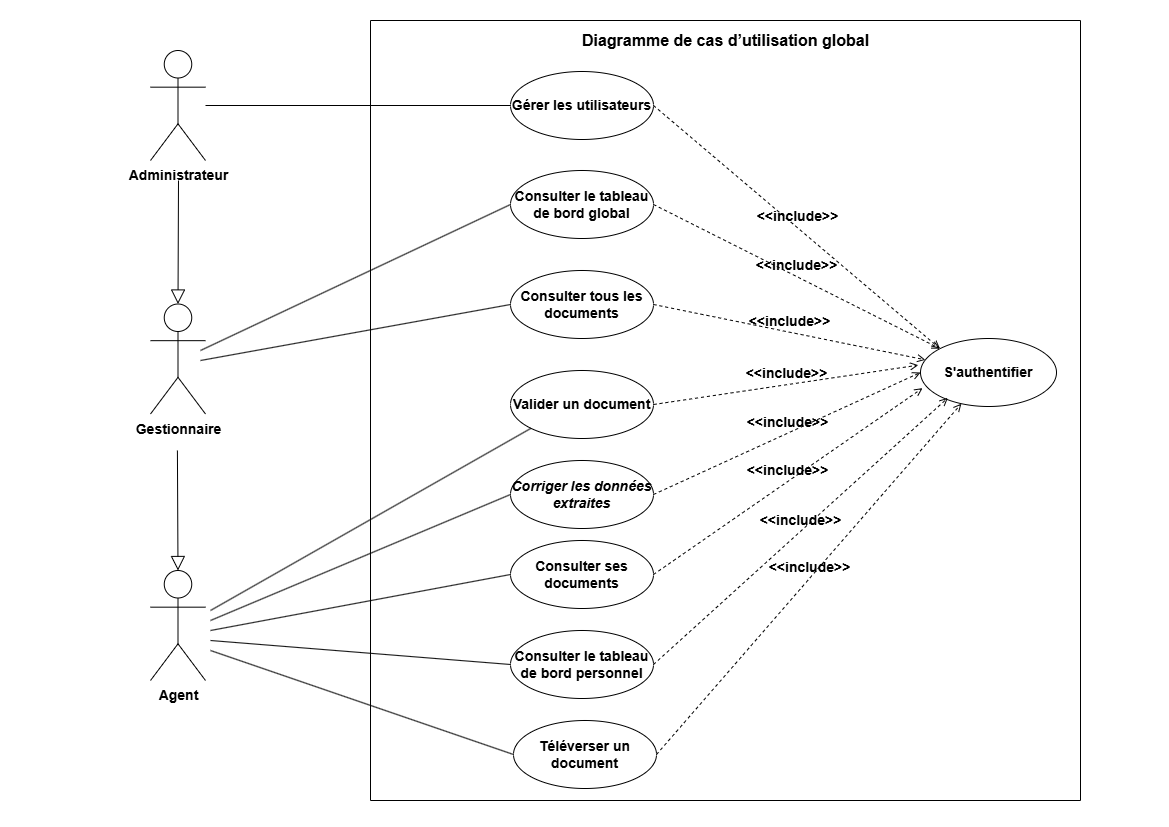

The diagram above was exported from draw.io. Its source (the exported page's mxGraphModel, read from the mxfile embedded in the PNG):
<mxGraphModel dx="1678" dy="825" grid="1" gridSize="10" guides="1" tooltips="1" connect="1" arrows="1" fold="1" page="1" pageScale="1" pageWidth="1169" pageHeight="827" background="light-dark(#FFFFFF,#FFFFFF)" math="0" shadow="0">
  <root>
    <mxCell id="0" />
    <mxCell id="1" parent="0" />
    <mxCell id="DFJSiExyPBySwxphkzQl-1" parent="1" style="swimlane;startSize=0;strokeColor=light-dark(#000000,#000000);strokeWidth=1;fontSize=14;fontStyle=1" value="" vertex="1">
      <mxGeometry height="780" width="710" x="370" y="20" as="geometry" />
    </mxCell>
    <mxCell id="DFJSiExyPBySwxphkzQl-2" parent="DFJSiExyPBySwxphkzQl-1" style="ellipse;whiteSpace=wrap;html=1;labelBackgroundColor=none;fontColor=light-dark(#000000,#000000);fillColor=light-dark(#FFFFFF,#FFFFFF);strokeColor=light-dark(#000000,#000000);fontSize=14;fontStyle=1" value="&lt;font&gt;Gérer les utilisateurs&lt;/font&gt;" vertex="1">
      <mxGeometry height="68" width="143" x="140" y="51" as="geometry" />
    </mxCell>
    <mxCell id="DFJSiExyPBySwxphkzQl-16" parent="DFJSiExyPBySwxphkzQl-1" style="ellipse;whiteSpace=wrap;html=1;fontColor=light-dark(#000000,#000000);strokeColor=light-dark(#000000,#000000);fillColor=light-dark(#FFFFFF,#FFFFFF);fontSize=14;fontStyle=1" value="Consulter ses documents" vertex="1">
      <mxGeometry height="68" width="143" x="140" y="520" as="geometry" />
    </mxCell>
    <mxCell id="DFJSiExyPBySwxphkzQl-15" parent="DFJSiExyPBySwxphkzQl-1" style="ellipse;whiteSpace=wrap;html=1;fontColor=light-dark(#000000,#000000);labelBackgroundColor=none;strokeColor=light-dark(#000000,#000000);fillColor=light-dark(#FFFFFF,#FFFFFF);fontSize=14;fontStyle=1" value="&lt;font&gt;Valider un document&lt;/font&gt;" vertex="1">
      <mxGeometry height="68" width="143" x="140" y="350" as="geometry" />
    </mxCell>
    <mxCell id="DFJSiExyPBySwxphkzQl-14" parent="DFJSiExyPBySwxphkzQl-1" style="ellipse;whiteSpace=wrap;html=1;labelBackgroundColor=none;fontColor=light-dark(#000000,#000000);strokeColor=light-dark(#000000,#000000);fillColor=light-dark(#FFFFFF,#FFFFFF);fontSize=14;fontStyle=1" value="&lt;font&gt;Consulter tous les documents&lt;/font&gt;" vertex="1">
      <mxGeometry height="68" width="143" x="140" y="250" as="geometry" />
    </mxCell>
    <mxCell id="DFJSiExyPBySwxphkzQl-13" parent="DFJSiExyPBySwxphkzQl-1" style="ellipse;whiteSpace=wrap;html=1;fontColor=light-dark(#000000,#000000);labelBackgroundColor=none;strokeColor=light-dark(#000000,#000000);fillColor=light-dark(#FFFFFF,#FFFFFF);fontSize=14;fontStyle=1" value="Téléverser un document" vertex="1">
      <mxGeometry height="68" width="143" x="143" y="700" as="geometry" />
    </mxCell>
    <mxCell id="DFJSiExyPBySwxphkzQl-12" parent="DFJSiExyPBySwxphkzQl-1" style="ellipse;whiteSpace=wrap;html=1;labelBackgroundColor=none;fontColor=light-dark(#000000,#000000);strokeColor=light-dark(#000000,#000000);fillColor=light-dark(#FFFFFF,#FFFFFF);fontSize=14;fontStyle=1" value="&lt;font&gt;Consulter le tableau de bord global&lt;/font&gt;" vertex="1">
      <mxGeometry height="68" width="143" x="140" y="150" as="geometry" />
    </mxCell>
    <mxCell id="DFJSiExyPBySwxphkzQl-17" parent="DFJSiExyPBySwxphkzQl-1" style="ellipse;whiteSpace=wrap;html=1;fontColor=light-dark(#000000,#000000);strokeColor=light-dark(#000000,#000000);fillColor=light-dark(#FFFFFF,#FFFFFF);fontSize=14;fontStyle=1" value="&lt;i data-path-to-node=&quot;8,2,1,2,0&quot; data-index-in-node=&quot;0&quot;&gt;Corriger les données extraites&lt;/i&gt;" vertex="1">
      <mxGeometry height="68" width="143" x="140" y="440" as="geometry" />
    </mxCell>
    <mxCell id="DFJSiExyPBySwxphkzQl-26" edge="1" parent="DFJSiExyPBySwxphkzQl-1" style="endArrow=none;html=1;rounded=0;entryX=0;entryY=0.5;entryDx=0;entryDy=0;strokeColor=light-dark(#000000,#000000);fontSize=14;fontStyle=1" target="DFJSiExyPBySwxphkzQl-16" value="">
      <mxGeometry height="50" relative="1" width="50" as="geometry">
        <mxPoint x="-160" y="610" as="sourcePoint" />
        <mxPoint x="70" y="540" as="targetPoint" />
      </mxGeometry>
    </mxCell>
    <mxCell id="DFJSiExyPBySwxphkzQl-28" parent="DFJSiExyPBySwxphkzQl-1" style="ellipse;whiteSpace=wrap;html=1;labelBackgroundColor=none;fontColor=light-dark(#000000,#000000);strokeColor=light-dark(#000000,#000000);fillColor=light-dark(#FFFFFF,#FFFFFF);fontSize=14;fontStyle=1" value="S'authentifier" vertex="1">
      <mxGeometry height="68" width="136" x="550" y="318" as="geometry" />
    </mxCell>
    <mxCell id="DFJSiExyPBySwxphkzQl-29" edge="1" parent="DFJSiExyPBySwxphkzQl-1" source="DFJSiExyPBySwxphkzQl-2" style="html=1;verticalAlign=bottom;labelBackgroundColor=none;endArrow=open;endFill=0;dashed=1;rounded=0;entryX=0;entryY=0;entryDx=0;entryDy=0;exitX=1;exitY=0.5;exitDx=0;exitDy=0;fontColor=light-dark(#000000,#000000);strokeColor=light-dark(#000000,#000000);fontSize=14;fontStyle=1" target="DFJSiExyPBySwxphkzQl-28" value="&amp;lt;&amp;lt;include&amp;gt;&amp;gt;">
      <mxGeometry relative="1" width="160" as="geometry">
        <mxPoint x="283" y="50" as="sourcePoint" />
        <mxPoint x="443" y="50" as="targetPoint" />
      </mxGeometry>
    </mxCell>
    <mxCell id="DFJSiExyPBySwxphkzQl-33" edge="1" parent="DFJSiExyPBySwxphkzQl-1" source="DFJSiExyPBySwxphkzQl-12" style="html=1;verticalAlign=bottom;labelBackgroundColor=none;endArrow=open;endFill=0;dashed=1;rounded=0;exitX=1;exitY=0.5;exitDx=0;exitDy=0;entryX=0;entryY=0;entryDx=0;entryDy=0;fontColor=light-dark(#000000,#000000);strokeColor=light-dark(#000000,#000000);fontSize=14;fontStyle=1" target="DFJSiExyPBySwxphkzQl-28" value="&amp;lt;&amp;lt;include&amp;gt;&amp;gt;">
      <mxGeometry relative="1" width="160" as="geometry">
        <mxPoint x="310" y="310" as="sourcePoint" />
        <mxPoint x="470" y="310" as="targetPoint" />
      </mxGeometry>
    </mxCell>
    <mxCell id="DFJSiExyPBySwxphkzQl-32" edge="1" parent="DFJSiExyPBySwxphkzQl-1" source="DFJSiExyPBySwxphkzQl-14" style="html=1;verticalAlign=bottom;labelBackgroundColor=none;endArrow=open;endFill=0;dashed=1;rounded=0;exitX=1;exitY=0.5;exitDx=0;exitDy=0;fontColor=light-dark(#000000,#000000);strokeColor=light-dark(#000000,#000000);fontSize=14;fontStyle=1" target="DFJSiExyPBySwxphkzQl-28" value="&amp;lt;&amp;lt;include&amp;gt;&amp;gt;">
      <mxGeometry relative="1" width="160" as="geometry">
        <mxPoint x="320" y="353.58" as="sourcePoint" />
        <mxPoint x="480" y="353.58" as="targetPoint" />
      </mxGeometry>
    </mxCell>
    <mxCell id="DFJSiExyPBySwxphkzQl-31" edge="1" parent="DFJSiExyPBySwxphkzQl-1" source="DFJSiExyPBySwxphkzQl-15" style="html=1;verticalAlign=bottom;labelBackgroundColor=none;endArrow=open;endFill=0;dashed=1;rounded=0;exitX=1;exitY=0.5;exitDx=0;exitDy=0;entryX=-0.016;entryY=0.392;entryDx=0;entryDy=0;entryPerimeter=0;fontColor=light-dark(#000000,#000000);strokeColor=light-dark(#000000,#000000);fontSize=14;fontStyle=1" target="DFJSiExyPBySwxphkzQl-28" value="&amp;lt;&amp;lt;include&amp;gt;&amp;gt;">
      <mxGeometry relative="1" width="160" as="geometry">
        <mxPoint x="310" y="370" as="sourcePoint" />
        <mxPoint x="470" y="370" as="targetPoint" />
      </mxGeometry>
    </mxCell>
    <mxCell id="DFJSiExyPBySwxphkzQl-30" edge="1" parent="DFJSiExyPBySwxphkzQl-1" source="DFJSiExyPBySwxphkzQl-13" style="html=1;verticalAlign=bottom;labelBackgroundColor=none;endArrow=open;endFill=0;dashed=1;rounded=0;exitX=1;exitY=0.5;exitDx=0;exitDy=0;fontColor=light-dark(#000000,#000000);strokeColor=light-dark(#000000,#000000);fontSize=14;fontStyle=1" target="DFJSiExyPBySwxphkzQl-28" value="&amp;lt;&amp;lt;include&amp;gt;&amp;gt;">
      <mxGeometry relative="1" width="160" as="geometry">
        <mxPoint x="300" y="450" as="sourcePoint" />
        <mxPoint x="570" y="430" as="targetPoint" />
      </mxGeometry>
    </mxCell>
    <mxCell id="DFJSiExyPBySwxphkzQl-35" edge="1" parent="DFJSiExyPBySwxphkzQl-1" source="DFJSiExyPBySwxphkzQl-17" style="html=1;verticalAlign=bottom;labelBackgroundColor=none;endArrow=open;endFill=0;dashed=1;rounded=0;exitX=1;exitY=0.5;exitDx=0;exitDy=0;fontColor=light-dark(#000000,#000000);strokeColor=light-dark(#000000,#000000);entryX=0;entryY=0.5;entryDx=0;entryDy=0;fontSize=14;fontStyle=1" target="DFJSiExyPBySwxphkzQl-28" value="&amp;lt;&amp;lt;include&amp;gt;&amp;gt;">
      <mxGeometry relative="1" width="160" as="geometry">
        <mxPoint x="330" y="660" as="sourcePoint" />
        <mxPoint x="500" y="420" as="targetPoint" />
      </mxGeometry>
    </mxCell>
    <mxCell id="j0sFfet5x4vrXmevGcPf-5" parent="DFJSiExyPBySwxphkzQl-1" style="ellipse;whiteSpace=wrap;html=1;fontColor=light-dark(#000000,#000000);strokeColor=light-dark(#000000,#000000);fillColor=light-dark(#FFFFFF,#FFFFFF);fontSize=14;fontStyle=1" value="Consulter le tableau de bord personnel" vertex="1">
      <mxGeometry height="68" width="143" x="140" y="610" as="geometry" />
    </mxCell>
    <mxCell id="j0sFfet5x4vrXmevGcPf-6" edge="1" parent="DFJSiExyPBySwxphkzQl-1" style="endArrow=none;html=1;rounded=0;entryX=0;entryY=0.5;entryDx=0;entryDy=0;strokeColor=light-dark(#000000,#000000);fontSize=14;fontStyle=1" target="j0sFfet5x4vrXmevGcPf-5" value="">
      <mxGeometry height="50" relative="1" width="50" as="geometry">
        <mxPoint x="-160" y="620" as="sourcePoint" />
        <mxPoint x="267" y="550" as="targetPoint" />
      </mxGeometry>
    </mxCell>
    <mxCell id="j0sFfet5x4vrXmevGcPf-7" edge="1" parent="DFJSiExyPBySwxphkzQl-1" source="j0sFfet5x4vrXmevGcPf-5" style="html=1;verticalAlign=bottom;labelBackgroundColor=none;endArrow=open;endFill=0;dashed=1;rounded=0;exitX=1;exitY=0.5;exitDx=0;exitDy=0;fontColor=light-dark(#000000,#000000);strokeColor=light-dark(#000000,#000000);entryX=0.201;entryY=0.874;entryDx=0;entryDy=0;entryPerimeter=0;fontSize=14;fontStyle=1" target="DFJSiExyPBySwxphkzQl-28" value="&amp;lt;&amp;lt;include&amp;gt;&amp;gt;">
      <mxGeometry relative="1" width="160" as="geometry">
        <mxPoint x="270" y="680" as="sourcePoint" />
        <mxPoint x="583" y="390" as="targetPoint" />
      </mxGeometry>
    </mxCell>
    <mxCell id="j0sFfet5x4vrXmevGcPf-8" parent="DFJSiExyPBySwxphkzQl-1" style="text;html=1;whiteSpace=wrap;strokeColor=none;fillColor=none;align=center;verticalAlign=middle;rounded=0;fontSize=14;fontStyle=1" value="&lt;font style=&quot;color: light-dark(rgb(0, 0, 0), rgb(0, 0, 0)); font-size: 16px;&quot;&gt;&lt;span&gt;Diagramme de cas &lt;font&gt;d’utilisation &lt;/font&gt;global&lt;/span&gt;&lt;/font&gt;" vertex="1">
      <mxGeometry height="80" width="322.5" x="193.75" y="-20" as="geometry" />
    </mxCell>
    <mxCell id="j0sFfet5x4vrXmevGcPf-9" edge="1" parent="DFJSiExyPBySwxphkzQl-1" source="DFJSiExyPBySwxphkzQl-16" style="html=1;verticalAlign=bottom;labelBackgroundColor=none;endArrow=open;endFill=0;dashed=1;rounded=0;exitX=1;exitY=0.5;exitDx=0;exitDy=0;fontColor=light-dark(#000000,#000000);strokeColor=light-dark(#000000,#000000);entryX=0.015;entryY=0.73;entryDx=0;entryDy=0;entryPerimeter=0;fontSize=14;fontStyle=1" target="DFJSiExyPBySwxphkzQl-28" value="&amp;lt;&amp;lt;include&amp;gt;&amp;gt;">
      <mxGeometry relative="1" width="160" as="geometry">
        <mxPoint x="270" y="588" as="sourcePoint" />
        <mxPoint x="564" y="311" as="targetPoint" />
      </mxGeometry>
    </mxCell>
    <mxCell id="DFJSiExyPBySwxphkzQl-3" parent="1" style="shape=umlActor;verticalLabelPosition=bottom;verticalAlign=top;html=1;strokeColor=light-dark(#000000,#000000);fillColor=light-dark(#FFFFFF,#FFFFFF);fontSize=14;fontStyle=1" value="&lt;div&gt;&lt;font style=&quot;color: light-dark(rgb(0, 0, 0), rgb(0, 0, 0));&quot;&gt;Administrateur&lt;/font&gt;&lt;/div&gt;" vertex="1">
      <mxGeometry height="110" width="55" x="150" y="50" as="geometry" />
    </mxCell>
    <mxCell id="DFJSiExyPBySwxphkzQl-8" parent="1" style="shape=umlActor;verticalLabelPosition=bottom;verticalAlign=top;html=1;strokeColor=light-dark(#000000,#000000);fillColor=light-dark(#FFFFFF,#FFFFFF);fontSize=14;fontStyle=1" value="&lt;font style=&quot;color: light-dark(rgb(0, 0, 0), rgb(0, 0, 0));&quot;&gt;Agent&lt;/font&gt;&lt;div&gt;&lt;br&gt;&lt;/div&gt;" vertex="1">
      <mxGeometry height="110" width="55" x="150" y="570" as="geometry" />
    </mxCell>
    <mxCell id="DFJSiExyPBySwxphkzQl-9" parent="1" style="shape=umlActor;verticalLabelPosition=bottom;verticalAlign=top;html=1;strokeColor=light-dark(#000000,#000000);fillColor=light-dark(#FFFFFF,#FFFFFF);fontSize=14;fontStyle=1" value="&lt;font style=&quot;color: light-dark(rgb(0, 0, 0), rgb(0, 0, 0));&quot;&gt;Gestionnaire&lt;/font&gt;" vertex="1">
      <mxGeometry height="110" width="55" x="150" y="303.5" as="geometry" />
    </mxCell>
    <mxCell id="DFJSiExyPBySwxphkzQl-20" edge="1" parent="1" source="DFJSiExyPBySwxphkzQl-3" style="endArrow=none;html=1;rounded=0;entryX=0;entryY=0.5;entryDx=0;entryDy=0;strokeColor=light-dark(#000000,#000000);fontSize=14;fontStyle=1" target="DFJSiExyPBySwxphkzQl-2" value="">
      <mxGeometry height="50" relative="1" width="50" as="geometry">
        <mxPoint x="200" y="110" as="sourcePoint" />
        <mxPoint x="250" y="60" as="targetPoint" />
      </mxGeometry>
    </mxCell>
    <mxCell id="DFJSiExyPBySwxphkzQl-22" edge="1" parent="1" style="endArrow=none;html=1;rounded=0;entryX=0;entryY=0.5;entryDx=0;entryDy=0;strokeColor=light-dark(#000000,#000000);fontSize=14;fontStyle=1" target="DFJSiExyPBySwxphkzQl-12" value="">
      <mxGeometry height="50" relative="1" width="50" as="geometry">
        <mxPoint x="200" y="350" as="sourcePoint" />
        <mxPoint x="480" y="210" as="targetPoint" />
      </mxGeometry>
    </mxCell>
    <mxCell id="DFJSiExyPBySwxphkzQl-23" edge="1" parent="1" style="endArrow=none;html=1;rounded=0;entryX=0;entryY=0.5;entryDx=0;entryDy=0;strokeColor=light-dark(#000000,#000000);fontSize=14;fontStyle=1" target="DFJSiExyPBySwxphkzQl-14" value="">
      <mxGeometry height="50" relative="1" width="50" as="geometry">
        <mxPoint x="200" y="360" as="sourcePoint" />
        <mxPoint x="470" y="270" as="targetPoint" />
      </mxGeometry>
    </mxCell>
    <mxCell id="DFJSiExyPBySwxphkzQl-25" edge="1" parent="1" style="endArrow=none;html=1;rounded=0;entryX=0;entryY=0.5;entryDx=0;entryDy=0;strokeColor=light-dark(#000000,#000000);fontSize=14;fontStyle=1" target="DFJSiExyPBySwxphkzQl-17" value="">
      <mxGeometry height="50" relative="1" width="50" as="geometry">
        <mxPoint x="210" y="620" as="sourcePoint" />
        <mxPoint x="320" y="670" as="targetPoint" />
      </mxGeometry>
    </mxCell>
    <mxCell id="DFJSiExyPBySwxphkzQl-27" edge="1" parent="1" style="endArrow=none;html=1;rounded=0;entryX=0;entryY=0.5;entryDx=0;entryDy=0;strokeColor=light-dark(#000000,#000000);fontSize=14;fontStyle=1" target="DFJSiExyPBySwxphkzQl-13" value="">
      <mxGeometry height="50" relative="1" width="50" as="geometry">
        <mxPoint x="210" y="650" as="sourcePoint" />
        <mxPoint x="320" y="550" as="targetPoint" />
      </mxGeometry>
    </mxCell>
    <mxCell id="5TfHzhqK_BTDzvSZkk2k-3" edge="1" parent="1" style="endArrow=none;html=1;rounded=0;entryX=0;entryY=1;entryDx=0;entryDy=0;strokeColor=light-dark(#000000,#000000);fontSize=14;fontStyle=1" target="DFJSiExyPBySwxphkzQl-15" value="">
      <mxGeometry relative="1" as="geometry">
        <mxPoint x="210" y="610" as="sourcePoint" />
        <mxPoint x="380" y="550" as="targetPoint" />
      </mxGeometry>
    </mxCell>
    <mxCell id="j0sFfet5x4vrXmevGcPf-2" edge="1" parent="1" style="edgeStyle=none;html=1;endSize=12;endArrow=block;endFill=0;rounded=0;strokeColor=light-dark(#000000,#000000);entryX=0.5;entryY=0;entryDx=0;entryDy=0;entryPerimeter=0;fontSize=14;fontStyle=1" target="DFJSiExyPBySwxphkzQl-9" value="">
      <mxGeometry relative="1" width="160" as="geometry">
        <mxPoint x="178" y="180" as="sourcePoint" />
        <mxPoint x="280" y="230" as="targetPoint" />
      </mxGeometry>
    </mxCell>
    <mxCell id="j0sFfet5x4vrXmevGcPf-3" edge="1" parent="1" style="edgeStyle=none;html=1;endSize=12;endArrow=block;endFill=0;rounded=0;strokeColor=light-dark(#000000,#000000);entryX=0.5;entryY=0;entryDx=0;entryDy=0;entryPerimeter=0;fontSize=14;fontStyle=1" target="DFJSiExyPBySwxphkzQl-8" value="">
      <mxGeometry relative="1" width="160" as="geometry">
        <mxPoint x="176.91" y="450" as="sourcePoint" />
        <mxPoint x="176.91" y="574" as="targetPoint" />
      </mxGeometry>
    </mxCell>
  </root>
</mxGraphModel>